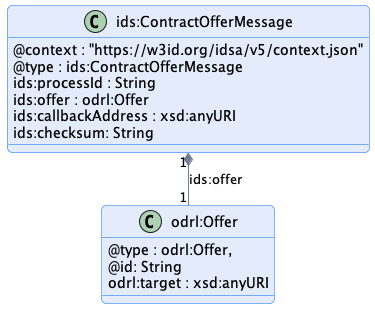

The diagram above was rendered by PlantUML. Its source (embedded in the PNG):
@startuml "contract-offer-message"
!pragma layout smetana

!include ../../../common/style/diagram.styles.puml

hide empty description


class "ids:ContractOfferMessage" {
    @context : "https://w3id.org/idsa/v5/context.json"
    @type : ids:ContractOfferMessage
    ids:processId : String
    ids:offer : odrl:Offer
    ids:callbackAddress : xsd:anyURI
    ids:checksum: String
}

class odrl:Offer {
    @type : odrl:Offer,
    @id: String
    odrl:target : xsd:anyURI
}

"ids:ContractOfferMessage" "1" *-- "1" "odrl:Offer" : "ids:offer"

@enduml